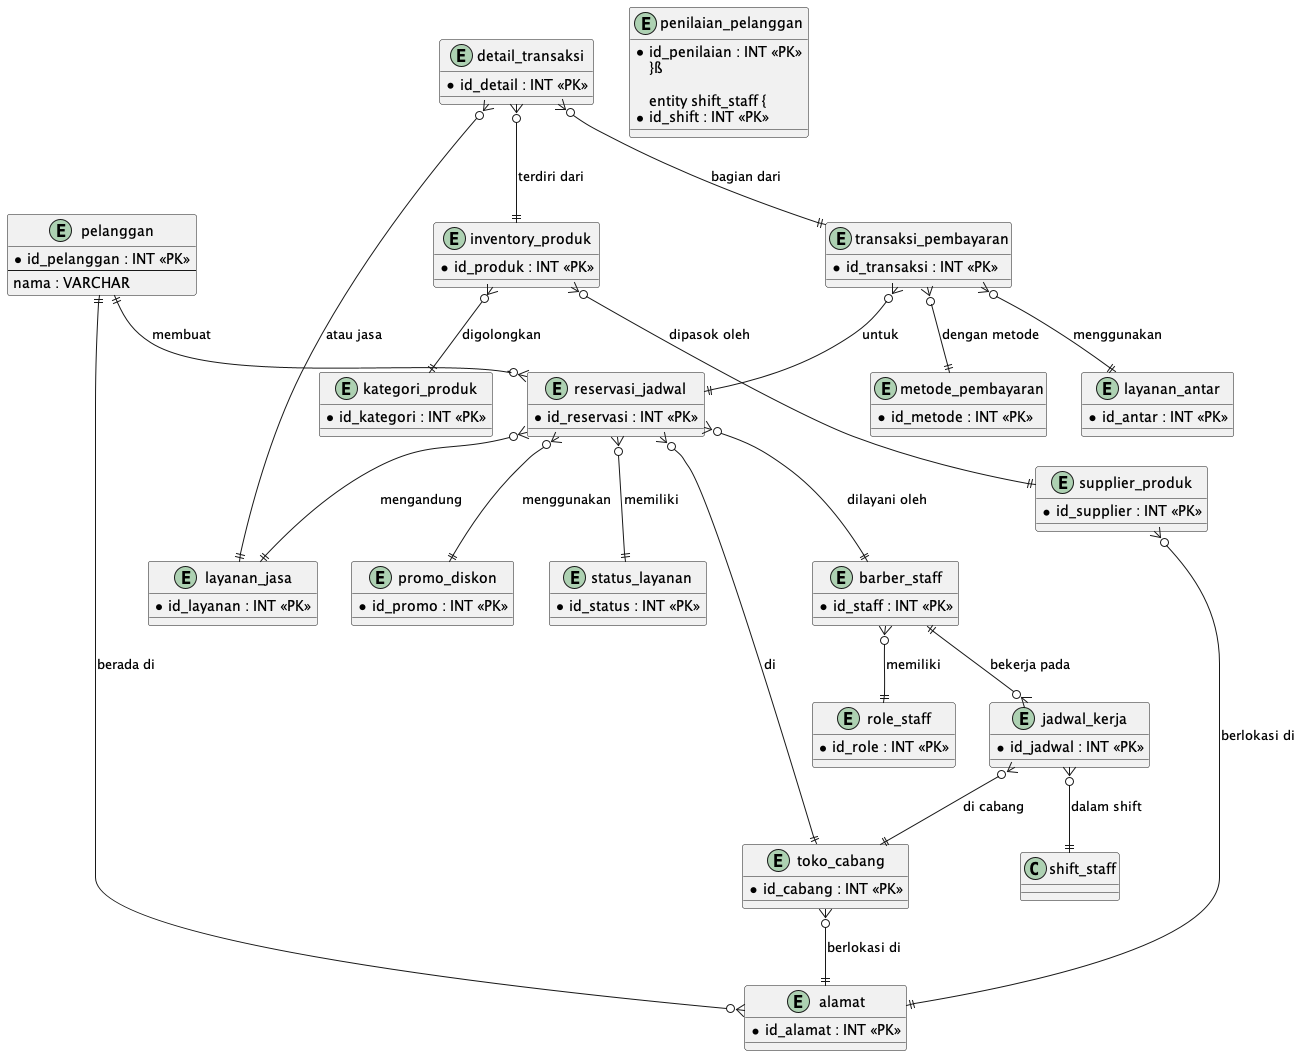

The diagram above was rendered by PlantUML. Its source (embedded in the PNG):
@startuml
entity pelanggan {
  *id_pelanggan : INT <<PK>>
  --
  nama : VARCHAR
}

entity alamat {
  *id_alamat : INT <<PK>>
}

entity barber_staff {
  *id_staff : INT <<PK>>
}

entity role_staff {
  *id_role : INT <<PK>>
}

entity layanan_jasa {
  *id_layanan : INT <<PK>>
}

entity inventory_produk {
  *id_produk : INT <<PK>>
}

entity kategori_produk {
  *id_kategori : INT <<PK>>
}

entity supplier_produk {
  *id_supplier : INT <<PK>>
}

entity toko_cabang {
  *id_cabang : INT <<PK>>
}

entity layanan_antar {
  *id_antar : INT <<PK>>
}

entity metode_pembayaran {
  *id_metode : INT <<PK>>
}

entity promo_diskon {
  *id_promo : INT <<PK>>
}

entity reservasi_jadwal {
  *id_reservasi : INT <<PK>>
}

entity status_layanan {
  *id_status : INT <<PK>>
}

entity transaksi_pembayaran {
  *id_transaksi : INT <<PK>>
}

entity detail_transaksi {
  *id_detail : INT <<PK>>
}

entity penilaian_pelanggan {
  *id_penilaian : INT <<PK>>
}ß

entity shift_staff {
  *id_shift : INT <<PK>>
}

entity jadwal_kerja {
  *id_jadwal : INT <<PK>>
}

pelanggan ||--o{ alamat : "berada di"
pelanggan ||--o{ reservasi_jadwal : "membuat"
reservasi_jadwal }o--|| barber_staff : "dilayani oleh"
reservasi_jadwal }o--|| layanan_jasa : "mengandung"
reservasi_jadwal }o--|| toko_cabang : "di"
reservasi_jadwal }o--|| status_layanan : "memiliki"
reservasi_jadwal }o--|| promo_diskon : "menggunakan"

barber_staff }o--|| role_staff : "memiliki"
barber_staff ||--o{ jadwal_kerja : "bekerja pada"
jadwal_kerja }o--|| shift_staff : "dalam shift"
jadwal_kerja }o--|| toko_cabang : "di cabang"

transaksi_pembayaran }o--|| reservasi_jadwal : "untuk"
transaksi_pembayaran }o--|| metode_pembayaran : "dengan metode"
transaksi_pembayaran }o--|| layanan_antar : "menggunakan"

detail_transaksi }o--|| transaksi_pembayaran : "bagian dari"
detail_transaksi }o--|| inventory_produk : "terdiri dari"
detail_transaksi }o--|| layanan_jasa : "atau jasa"

inventory_produk }o--|| kategori_produk : "digolongkan"
inventory_produk }o--|| supplier_produk : "dipasok oleh"

supplier_produk }o--|| alamat : "berlokasi di"
toko_cabang }o--|| alamat : "berlokasi di"
@enduml